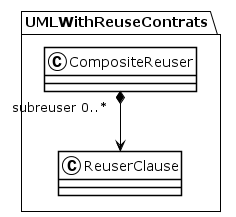

The diagram above was rendered by PlantUML. Its source (embedded in the PNG):
@startuml
!theme plain
package UMLWithReuseContrats {
class CompositeReuser {
}
CompositeReuser "subreuser 0..*" *--> ReuserClause
class ReuserClause {
}
}
@enduml